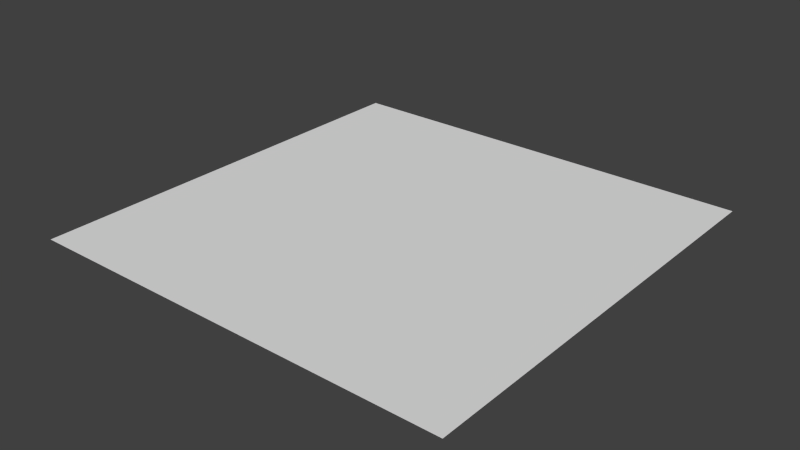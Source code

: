 # Source: roof.blend  (saved by Blender 2.73.0; exported with 4.5.12 LTS)
import bpy
from mathutils import Matrix  # noqa: F401  (used for matrix-valued properties, if any)

bpy.ops.wm.read_factory_settings(use_empty=True)
scene = bpy.context.scene
scene.name = 'Scene'

# ---- collections
col_collection_1 = bpy.data.collections.new('Collection 1'); scene.collection.children.link(col_collection_1)

# ---- world
world_world = bpy.data.worlds.new('World'); scene.world = world_world
world_world.color = (0.05088, 0.05088, 0.05088)
world_world.use_sun_shadow = False
world_world.sun_shadow_jitter_overblur = 0.0
world_world.cycles.sampling_method = 'MANUAL'
world_world.cycles.sample_map_resolution = 256

# ---- meshes
me_plane = bpy.data.meshes.new('Plane')
me_plane.from_pydata([(-1.0, -1.0, 0.0), (1.0, -1.0, 0.0), (-1.0, 1.0, 0.0), (1.0, 1.0, 0.0)], [], [(0, 1, 3, 2)])
me_plane.use_remesh_preserve_volume = False
me_plane.use_remesh_preserve_attributes = False
me_plane.use_mirror_vertex_groups = False
me_plane.update()

# ---- objects
ob_plane = bpy.data.objects.new('Plane', me_plane)

# ---- transforms, parenting, visibility, modifiers, constraints
ob_plane.location = (0.0, 0.0, 0.0)
ob_plane.scale = (50.0, 50.0, 1.0)
ob_plane.lineart.crease_threshold = 0.0

# ---- collection membership
col_collection_1.objects.link(ob_plane)

# ---- scene / render settings (as saved in the file)
scene.frame_start = 1; scene.frame_end = 250; scene.frame_set(1)
scene.render.engine = 'BLENDER_EEVEE_NEXT'
scene.render.resolution_percentage = 50
scene.render.dither_intensity = 0.0
scene.cycles.use_denoising = False
scene.cycles.samples = 10
scene.cycles.sampling_pattern = 'TABULATED_SOBOL'
scene.cycles.light_sampling_threshold = 0.0
scene.cycles.use_adaptive_sampling = False
scene.cycles.use_light_tree = False
scene.cycles.blur_glossy = 0.0
scene.cycles.pixel_filter_type = 'GAUSSIAN'
scene.cycles.sample_clamp_indirect = 0.0
scene.view_settings.view_transform = 'Standard'
bpy.context.view_layer.update()

# ---- added for rendering (the .blend has no active camera and no usable light): camera, sun
cam_auto = bpy.data.cameras.new('AutoCamera')
cam_auto.lens = 50.0
cam_auto.sensor_width = 36.0
cam_auto.clip_end = 2296.35
ob_auto_camera = bpy.data.objects.new('AutoCamera', cam_auto)
scene.collection.objects.link(ob_auto_camera)
ob_auto_camera.location = (130.847, -157.016, 104.677)
ob_auto_camera.rotation_euler = (1.09748, -7.21219e-08, 0.694738)
scene.camera = ob_auto_camera
light_auto_sun = bpy.data.lights.new('AutoSun', 'SUN')
light_auto_sun.energy = 3.0
light_auto_sun.angle = 0.0523599
ob_auto_sun = bpy.data.objects.new('AutoSun', light_auto_sun)
scene.collection.objects.link(ob_auto_sun)
ob_auto_sun.rotation_euler = (0.872665, 0.174533, 0.523599)
bpy.context.view_layer.update()
